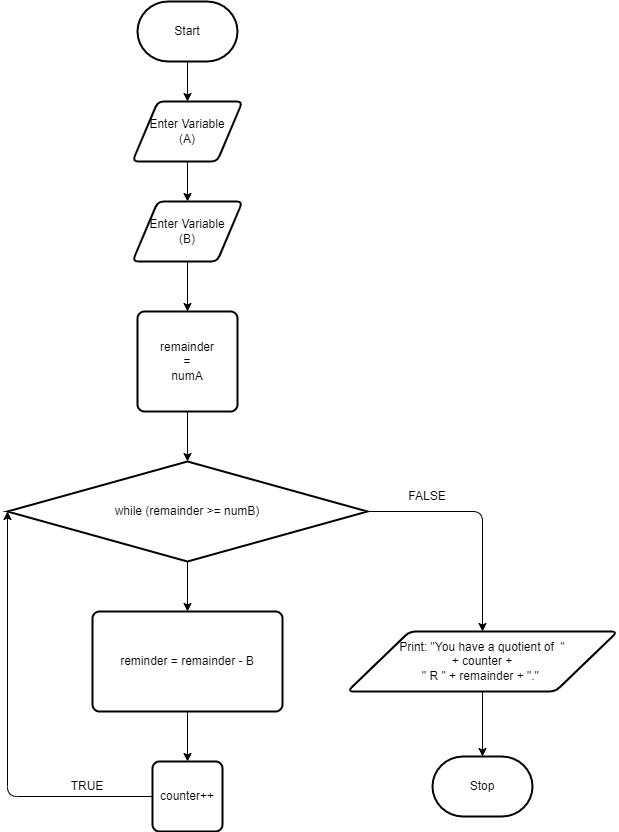

The diagram above was exported from draw.io. Its source (the exported page's mxGraphModel, read from the mxfile embedded in the PNG):
<mxGraphModel dx="1074" dy="741" grid="1" gridSize="10" guides="1" tooltips="1" connect="1" arrows="1" fold="1" page="1" pageScale="1" pageWidth="850" pageHeight="1100" math="0" shadow="0">
  <root>
    <mxCell id="0" />
    <mxCell id="1" parent="0" />
    <mxCell id="11" style="edgeStyle=none;html=1;" edge="1" parent="1" source="2" target="3">
      <mxGeometry relative="1" as="geometry" />
    </mxCell>
    <mxCell id="2" value="Start" style="strokeWidth=2;html=1;shape=mxgraph.flowchart.terminator;whiteSpace=wrap;" parent="1" vertex="1">
      <mxGeometry x="300" y="260" width="100" height="60" as="geometry" />
    </mxCell>
    <mxCell id="12" style="edgeStyle=none;html=1;entryX=0.5;entryY=0;entryDx=0;entryDy=0;" edge="1" parent="1" source="3" target="10">
      <mxGeometry relative="1" as="geometry" />
    </mxCell>
    <mxCell id="3" value="Enter Variable&lt;br&gt;(A)" style="shape=parallelogram;html=1;strokeWidth=2;perimeter=parallelogramPerimeter;whiteSpace=wrap;rounded=1;arcSize=12;size=0.23;" parent="1" vertex="1">
      <mxGeometry x="295" y="360" width="110" height="60" as="geometry" />
    </mxCell>
    <mxCell id="15" style="edgeStyle=none;html=1;" edge="1" parent="1" source="4" target="14">
      <mxGeometry relative="1" as="geometry" />
    </mxCell>
    <mxCell id="4" value="remainder &lt;br&gt;= &lt;br&gt;numA" style="rounded=1;whiteSpace=wrap;html=1;absoluteArcSize=1;arcSize=14;strokeWidth=2;" parent="1" vertex="1">
      <mxGeometry x="300" y="570" width="100" height="100" as="geometry" />
    </mxCell>
    <mxCell id="6" value="Stop" style="strokeWidth=2;html=1;shape=mxgraph.flowchart.terminator;whiteSpace=wrap;" parent="1" vertex="1">
      <mxGeometry x="595" y="1015" width="100" height="60" as="geometry" />
    </mxCell>
    <mxCell id="13" style="edgeStyle=none;html=1;" edge="1" parent="1" source="10" target="4">
      <mxGeometry relative="1" as="geometry" />
    </mxCell>
    <mxCell id="10" value="Enter Variable&lt;br&gt;(B)" style="shape=parallelogram;html=1;strokeWidth=2;perimeter=parallelogramPerimeter;whiteSpace=wrap;rounded=1;arcSize=12;size=0.23;" vertex="1" parent="1">
      <mxGeometry x="295" y="460" width="110" height="60" as="geometry" />
    </mxCell>
    <mxCell id="18" style="edgeStyle=none;html=1;" edge="1" parent="1" source="14" target="17">
      <mxGeometry relative="1" as="geometry" />
    </mxCell>
    <mxCell id="25" style="edgeStyle=none;html=1;entryX=0.5;entryY=0;entryDx=0;entryDy=0;exitX=1;exitY=0.5;exitDx=0;exitDy=0;exitPerimeter=0;" edge="1" parent="1" source="14" target="16">
      <mxGeometry relative="1" as="geometry">
        <mxPoint x="750" y="770" as="targetPoint" />
        <Array as="points">
          <mxPoint x="645" y="770" />
        </Array>
      </mxGeometry>
    </mxCell>
    <mxCell id="14" value="while (remainder &amp;gt;= numB)" style="strokeWidth=2;html=1;shape=mxgraph.flowchart.decision;whiteSpace=wrap;" vertex="1" parent="1">
      <mxGeometry x="170" y="720" width="360" height="100" as="geometry" />
    </mxCell>
    <mxCell id="26" style="edgeStyle=none;html=1;entryX=0.5;entryY=0;entryDx=0;entryDy=0;entryPerimeter=0;" edge="1" parent="1" source="16" target="6">
      <mxGeometry relative="1" as="geometry" />
    </mxCell>
    <mxCell id="16" value="Print: &quot;You have a quotient of&amp;nbsp; &quot; &lt;br&gt;+ counter + &lt;br&gt;&quot; R &quot; + remainder + &quot;.&quot;&amp;nbsp;" style="shape=parallelogram;html=1;strokeWidth=2;perimeter=parallelogramPerimeter;whiteSpace=wrap;rounded=1;arcSize=12;size=0.23;" vertex="1" parent="1">
      <mxGeometry x="510" y="890" width="270" height="60" as="geometry" />
    </mxCell>
    <mxCell id="22" value="" style="edgeStyle=none;html=1;" edge="1" parent="1" source="17" target="19">
      <mxGeometry relative="1" as="geometry" />
    </mxCell>
    <mxCell id="17" value="reminder = remainder - B" style="rounded=1;whiteSpace=wrap;html=1;absoluteArcSize=1;arcSize=14;strokeWidth=2;" vertex="1" parent="1">
      <mxGeometry x="255" y="870" width="190" height="100" as="geometry" />
    </mxCell>
    <mxCell id="20" style="edgeStyle=none;html=1;entryX=0;entryY=0.5;entryDx=0;entryDy=0;entryPerimeter=0;" edge="1" parent="1" source="19" target="14">
      <mxGeometry relative="1" as="geometry">
        <mxPoint x="-80" y="1055" as="targetPoint" />
        <Array as="points">
          <mxPoint x="170" y="1055" />
        </Array>
      </mxGeometry>
    </mxCell>
    <mxCell id="19" value="counter++" style="rounded=1;whiteSpace=wrap;html=1;absoluteArcSize=1;arcSize=14;strokeWidth=2;" vertex="1" parent="1">
      <mxGeometry x="315" y="1020" width="70" height="70" as="geometry" />
    </mxCell>
    <mxCell id="23" value="TRUE" style="text;html=1;strokeColor=none;fillColor=none;align=center;verticalAlign=middle;whiteSpace=wrap;rounded=0;" vertex="1" parent="1">
      <mxGeometry x="220" y="1030" width="60" height="30" as="geometry" />
    </mxCell>
    <mxCell id="24" value="FALSE" style="text;html=1;strokeColor=none;fillColor=none;align=center;verticalAlign=middle;whiteSpace=wrap;rounded=0;" vertex="1" parent="1">
      <mxGeometry x="560" y="740" width="60" height="30" as="geometry" />
    </mxCell>
  </root>
</mxGraphModel>